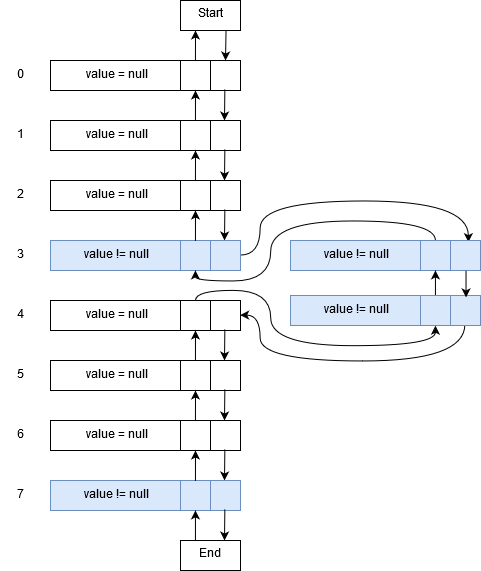

The diagram above was exported from draw.io. Its source (the exported page's mxGraphModel, read from the mxfile embedded in the PNG):
<mxGraphModel dx="1188" dy="726" grid="1" gridSize="10" guides="1" tooltips="1" connect="1" arrows="1" fold="1" page="1" pageScale="1" pageWidth="850" pageHeight="1100" math="0" shadow="0">
  <root>
    <mxCell id="0" />
    <mxCell id="1" parent="0" />
    <mxCell id="2" value="" style="rounded=0;whiteSpace=wrap;html=1;" vertex="1" parent="1">
      <mxGeometry x="680" y="170" width="190" height="30" as="geometry" />
    </mxCell>
    <mxCell id="3" value="" style="rounded=0;whiteSpace=wrap;html=1;" vertex="1" parent="1">
      <mxGeometry x="810" y="170" width="30" height="30" as="geometry" />
    </mxCell>
    <mxCell id="4" value="" style="endArrow=classic;html=1;exitX=0.5;exitY=0;exitDx=0;exitDy=0;" edge="1" source="3" parent="1">
      <mxGeometry width="50" height="50" relative="1" as="geometry">
        <mxPoint x="830" y="180" as="sourcePoint" />
        <mxPoint x="825" y="140" as="targetPoint" />
      </mxGeometry>
    </mxCell>
    <mxCell id="5" value="" style="endArrow=classic;html=1;exitX=0.916;exitY=0.967;exitDx=0;exitDy=0;exitPerimeter=0;" edge="1" source="2" parent="1">
      <mxGeometry width="50" height="50" relative="1" as="geometry">
        <mxPoint x="830" y="250" as="sourcePoint" />
        <mxPoint x="854" y="230" as="targetPoint" />
      </mxGeometry>
    </mxCell>
    <mxCell id="6" value="0" style="text;html=1;strokeColor=none;fillColor=none;align=center;verticalAlign=middle;whiteSpace=wrap;rounded=0;" vertex="1" parent="1">
      <mxGeometry x="630" y="175" width="40" height="20" as="geometry" />
    </mxCell>
    <mxCell id="7" value="value = null" style="text;html=1;strokeColor=none;fillColor=none;align=center;verticalAlign=middle;whiteSpace=wrap;rounded=0;" vertex="1" parent="1">
      <mxGeometry x="700" y="175" width="90" height="20" as="geometry" />
    </mxCell>
    <mxCell id="8" value="" style="rounded=0;whiteSpace=wrap;html=1;" vertex="1" parent="1">
      <mxGeometry x="680" y="230" width="190" height="30" as="geometry" />
    </mxCell>
    <mxCell id="9" value="" style="rounded=0;whiteSpace=wrap;html=1;" vertex="1" parent="1">
      <mxGeometry x="810" y="230" width="30" height="30" as="geometry" />
    </mxCell>
    <mxCell id="10" value="" style="endArrow=classic;html=1;exitX=0.5;exitY=0;exitDx=0;exitDy=0;" edge="1" source="9" parent="1">
      <mxGeometry width="50" height="50" relative="1" as="geometry">
        <mxPoint x="830" y="240" as="sourcePoint" />
        <mxPoint x="825" y="200" as="targetPoint" />
      </mxGeometry>
    </mxCell>
    <mxCell id="11" value="" style="endArrow=classic;html=1;exitX=0.916;exitY=0.967;exitDx=0;exitDy=0;exitPerimeter=0;" edge="1" source="8" parent="1">
      <mxGeometry width="50" height="50" relative="1" as="geometry">
        <mxPoint x="830" y="310" as="sourcePoint" />
        <mxPoint x="854" y="290" as="targetPoint" />
      </mxGeometry>
    </mxCell>
    <mxCell id="12" value="1" style="text;html=1;strokeColor=none;fillColor=none;align=center;verticalAlign=middle;whiteSpace=wrap;rounded=0;" vertex="1" parent="1">
      <mxGeometry x="630" y="235" width="40" height="20" as="geometry" />
    </mxCell>
    <mxCell id="13" value="value = null" style="text;html=1;strokeColor=none;fillColor=none;align=center;verticalAlign=middle;whiteSpace=wrap;rounded=0;" vertex="1" parent="1">
      <mxGeometry x="700" y="235" width="90" height="20" as="geometry" />
    </mxCell>
    <mxCell id="14" value="" style="rounded=0;whiteSpace=wrap;html=1;" vertex="1" parent="1">
      <mxGeometry x="680" y="290" width="190" height="30" as="geometry" />
    </mxCell>
    <mxCell id="15" value="" style="rounded=0;whiteSpace=wrap;html=1;" vertex="1" parent="1">
      <mxGeometry x="810" y="290" width="30" height="30" as="geometry" />
    </mxCell>
    <mxCell id="16" value="" style="endArrow=classic;html=1;exitX=0.5;exitY=0;exitDx=0;exitDy=0;" edge="1" source="15" parent="1">
      <mxGeometry width="50" height="50" relative="1" as="geometry">
        <mxPoint x="830" y="300" as="sourcePoint" />
        <mxPoint x="825" y="260" as="targetPoint" />
      </mxGeometry>
    </mxCell>
    <mxCell id="17" value="" style="endArrow=classic;html=1;exitX=0.916;exitY=0.967;exitDx=0;exitDy=0;exitPerimeter=0;" edge="1" source="14" parent="1">
      <mxGeometry width="50" height="50" relative="1" as="geometry">
        <mxPoint x="830" y="370" as="sourcePoint" />
        <mxPoint x="854" y="350" as="targetPoint" />
      </mxGeometry>
    </mxCell>
    <mxCell id="18" value="2" style="text;html=1;strokeColor=none;fillColor=none;align=center;verticalAlign=middle;whiteSpace=wrap;rounded=0;" vertex="1" parent="1">
      <mxGeometry x="630" y="295" width="40" height="20" as="geometry" />
    </mxCell>
    <mxCell id="19" value="value = null" style="text;html=1;strokeColor=none;fillColor=none;align=center;verticalAlign=middle;whiteSpace=wrap;rounded=0;" vertex="1" parent="1">
      <mxGeometry x="700" y="295" width="90" height="20" as="geometry" />
    </mxCell>
    <mxCell id="20" style="edgeStyle=orthogonalEdgeStyle;rounded=0;orthogonalLoop=1;jettySize=auto;html=1;curved=1;exitX=1;exitY=0.5;exitDx=0;exitDy=0;entryX=0.936;entryY=0.052;entryDx=0;entryDy=0;entryPerimeter=0;" edge="1" source="21" target="54" parent="1">
      <mxGeometry relative="1" as="geometry">
        <mxPoint x="1098" y="347" as="targetPoint" />
        <mxPoint x="880" y="365" as="sourcePoint" />
        <Array as="points">
          <mxPoint x="890" y="365" />
          <mxPoint x="890" y="310" />
          <mxPoint x="1098" y="310" />
        </Array>
      </mxGeometry>
    </mxCell>
    <mxCell id="21" value="" style="rounded=0;whiteSpace=wrap;html=1;fillColor=#dae8fc;strokeColor=#6c8ebf;" vertex="1" parent="1">
      <mxGeometry x="680" y="350" width="190" height="30" as="geometry" />
    </mxCell>
    <mxCell id="22" value="" style="rounded=0;whiteSpace=wrap;html=1;fillColor=#dae8fc;strokeColor=#6c8ebf;" vertex="1" parent="1">
      <mxGeometry x="810" y="350" width="30" height="30" as="geometry" />
    </mxCell>
    <mxCell id="23" value="" style="endArrow=classic;html=1;exitX=0.5;exitY=0;exitDx=0;exitDy=0;" edge="1" source="22" parent="1">
      <mxGeometry width="50" height="50" relative="1" as="geometry">
        <mxPoint x="830" y="360" as="sourcePoint" />
        <mxPoint x="825" y="320" as="targetPoint" />
      </mxGeometry>
    </mxCell>
    <mxCell id="24" value="3" style="text;html=1;strokeColor=none;fillColor=none;align=center;verticalAlign=middle;whiteSpace=wrap;rounded=0;" vertex="1" parent="1">
      <mxGeometry x="630" y="355" width="40" height="20" as="geometry" />
    </mxCell>
    <mxCell id="25" value="value != null" style="text;html=1;strokeColor=none;fillColor=none;align=center;verticalAlign=middle;whiteSpace=wrap;rounded=0;" vertex="1" parent="1">
      <mxGeometry x="700" y="355" width="90" height="20" as="geometry" />
    </mxCell>
    <mxCell id="26" value="" style="rounded=0;whiteSpace=wrap;html=1;" vertex="1" parent="1">
      <mxGeometry x="680" y="410" width="190" height="30" as="geometry" />
    </mxCell>
    <mxCell id="27" style="edgeStyle=orthogonalEdgeStyle;curved=1;rounded=0;orthogonalLoop=1;jettySize=auto;html=1;entryX=0.5;entryY=1;entryDx=0;entryDy=0;" edge="1" source="28" target="60" parent="1">
      <mxGeometry relative="1" as="geometry">
        <Array as="points">
          <mxPoint x="825" y="400" />
          <mxPoint x="900" y="400" />
          <mxPoint x="900" y="455" />
          <mxPoint x="1065" y="455" />
        </Array>
      </mxGeometry>
    </mxCell>
    <mxCell id="28" value="" style="rounded=0;whiteSpace=wrap;html=1;" vertex="1" parent="1">
      <mxGeometry x="810" y="410" width="30" height="30" as="geometry" />
    </mxCell>
    <mxCell id="29" value="" style="endArrow=classic;html=1;exitX=0.916;exitY=0.967;exitDx=0;exitDy=0;exitPerimeter=0;" edge="1" source="26" parent="1">
      <mxGeometry width="50" height="50" relative="1" as="geometry">
        <mxPoint x="830" y="490" as="sourcePoint" />
        <mxPoint x="854" y="470" as="targetPoint" />
      </mxGeometry>
    </mxCell>
    <mxCell id="30" value="4" style="text;html=1;strokeColor=none;fillColor=none;align=center;verticalAlign=middle;whiteSpace=wrap;rounded=0;" vertex="1" parent="1">
      <mxGeometry x="630" y="415" width="40" height="20" as="geometry" />
    </mxCell>
    <mxCell id="31" value="value = null" style="text;html=1;strokeColor=none;fillColor=none;align=center;verticalAlign=middle;whiteSpace=wrap;rounded=0;" vertex="1" parent="1">
      <mxGeometry x="700" y="415" width="90" height="20" as="geometry" />
    </mxCell>
    <mxCell id="32" value="" style="rounded=0;whiteSpace=wrap;html=1;" vertex="1" parent="1">
      <mxGeometry x="680" y="470" width="190" height="30" as="geometry" />
    </mxCell>
    <mxCell id="33" value="" style="rounded=0;whiteSpace=wrap;html=1;" vertex="1" parent="1">
      <mxGeometry x="810" y="470" width="30" height="30" as="geometry" />
    </mxCell>
    <mxCell id="34" value="" style="endArrow=classic;html=1;exitX=0.5;exitY=0;exitDx=0;exitDy=0;" edge="1" source="33" parent="1">
      <mxGeometry width="50" height="50" relative="1" as="geometry">
        <mxPoint x="830" y="480" as="sourcePoint" />
        <mxPoint x="825" y="440" as="targetPoint" />
      </mxGeometry>
    </mxCell>
    <mxCell id="35" value="" style="endArrow=classic;html=1;exitX=0.916;exitY=0.967;exitDx=0;exitDy=0;exitPerimeter=0;" edge="1" source="32" parent="1">
      <mxGeometry width="50" height="50" relative="1" as="geometry">
        <mxPoint x="830" y="550" as="sourcePoint" />
        <mxPoint x="854" y="530" as="targetPoint" />
      </mxGeometry>
    </mxCell>
    <mxCell id="36" value="5" style="text;html=1;strokeColor=none;fillColor=none;align=center;verticalAlign=middle;whiteSpace=wrap;rounded=0;" vertex="1" parent="1">
      <mxGeometry x="630" y="475" width="40" height="20" as="geometry" />
    </mxCell>
    <mxCell id="37" value="value = null" style="text;html=1;strokeColor=none;fillColor=none;align=center;verticalAlign=middle;whiteSpace=wrap;rounded=0;" vertex="1" parent="1">
      <mxGeometry x="700" y="475" width="90" height="20" as="geometry" />
    </mxCell>
    <mxCell id="38" value="" style="rounded=0;whiteSpace=wrap;html=1;" vertex="1" parent="1">
      <mxGeometry x="680" y="530" width="190" height="30" as="geometry" />
    </mxCell>
    <mxCell id="39" value="" style="rounded=0;whiteSpace=wrap;html=1;" vertex="1" parent="1">
      <mxGeometry x="810" y="530" width="30" height="30" as="geometry" />
    </mxCell>
    <mxCell id="40" value="" style="endArrow=classic;html=1;exitX=0.5;exitY=0;exitDx=0;exitDy=0;" edge="1" source="39" parent="1">
      <mxGeometry width="50" height="50" relative="1" as="geometry">
        <mxPoint x="830" y="540" as="sourcePoint" />
        <mxPoint x="825" y="500" as="targetPoint" />
      </mxGeometry>
    </mxCell>
    <mxCell id="41" value="" style="endArrow=classic;html=1;exitX=0.916;exitY=0.967;exitDx=0;exitDy=0;exitPerimeter=0;" edge="1" source="38" parent="1">
      <mxGeometry width="50" height="50" relative="1" as="geometry">
        <mxPoint x="830" y="610" as="sourcePoint" />
        <mxPoint x="854" y="590" as="targetPoint" />
      </mxGeometry>
    </mxCell>
    <mxCell id="42" value="6" style="text;html=1;strokeColor=none;fillColor=none;align=center;verticalAlign=middle;whiteSpace=wrap;rounded=0;" vertex="1" parent="1">
      <mxGeometry x="630" y="535" width="40" height="20" as="geometry" />
    </mxCell>
    <mxCell id="43" value="value = null" style="text;html=1;strokeColor=none;fillColor=none;align=center;verticalAlign=middle;whiteSpace=wrap;rounded=0;" vertex="1" parent="1">
      <mxGeometry x="700" y="535" width="90" height="20" as="geometry" />
    </mxCell>
    <mxCell id="44" value="" style="rounded=0;whiteSpace=wrap;html=1;fillColor=#dae8fc;strokeColor=#6c8ebf;" vertex="1" parent="1">
      <mxGeometry x="680" y="590" width="190" height="30" as="geometry" />
    </mxCell>
    <mxCell id="45" value="" style="rounded=0;whiteSpace=wrap;html=1;fillColor=#dae8fc;strokeColor=#6c8ebf;" vertex="1" parent="1">
      <mxGeometry x="810" y="590" width="30" height="30" as="geometry" />
    </mxCell>
    <mxCell id="46" value="" style="endArrow=classic;html=1;exitX=0.5;exitY=0;exitDx=0;exitDy=0;" edge="1" source="45" parent="1">
      <mxGeometry width="50" height="50" relative="1" as="geometry">
        <mxPoint x="830" y="600" as="sourcePoint" />
        <mxPoint x="825" y="560" as="targetPoint" />
      </mxGeometry>
    </mxCell>
    <mxCell id="47" value="" style="endArrow=classic;html=1;exitX=0.916;exitY=0.967;exitDx=0;exitDy=0;exitPerimeter=0;" edge="1" source="44" parent="1">
      <mxGeometry width="50" height="50" relative="1" as="geometry">
        <mxPoint x="830" y="670" as="sourcePoint" />
        <mxPoint x="854" y="650" as="targetPoint" />
      </mxGeometry>
    </mxCell>
    <mxCell id="48" value="7" style="text;html=1;strokeColor=none;fillColor=none;align=center;verticalAlign=middle;whiteSpace=wrap;rounded=0;" vertex="1" parent="1">
      <mxGeometry x="630" y="595" width="40" height="20" as="geometry" />
    </mxCell>
    <mxCell id="49" value="value != null" style="text;html=1;strokeColor=none;fillColor=none;align=center;verticalAlign=middle;whiteSpace=wrap;rounded=0;" vertex="1" parent="1">
      <mxGeometry x="700" y="595" width="90" height="20" as="geometry" />
    </mxCell>
    <mxCell id="50" value="End" style="rounded=0;whiteSpace=wrap;html=1;" vertex="1" parent="1">
      <mxGeometry x="810" y="650" width="60" height="30" as="geometry" />
    </mxCell>
    <mxCell id="51" value="" style="endArrow=classic;html=1;exitX=0.25;exitY=0;exitDx=0;exitDy=0;entryX=0.5;entryY=1;entryDx=0;entryDy=0;" edge="1" source="50" target="45" parent="1">
      <mxGeometry width="50" height="50" relative="1" as="geometry">
        <mxPoint x="835" y="180" as="sourcePoint" />
        <mxPoint x="835" y="150" as="targetPoint" />
      </mxGeometry>
    </mxCell>
    <mxCell id="52" value="Start" style="rounded=0;whiteSpace=wrap;html=1;" vertex="1" parent="1">
      <mxGeometry x="810" y="110" width="60" height="30" as="geometry" />
    </mxCell>
    <mxCell id="53" value="" style="endArrow=classic;html=1;exitX=0.75;exitY=1;exitDx=0;exitDy=0;" edge="1" source="52" parent="1">
      <mxGeometry width="50" height="50" relative="1" as="geometry">
        <mxPoint x="864" y="629" as="sourcePoint" />
        <mxPoint x="855" y="170" as="targetPoint" />
      </mxGeometry>
    </mxCell>
    <mxCell id="54" value="" style="rounded=0;whiteSpace=wrap;html=1;fillColor=#dae8fc;strokeColor=#6c8ebf;" vertex="1" parent="1">
      <mxGeometry x="920" y="350" width="190" height="30" as="geometry" />
    </mxCell>
    <mxCell id="55" style="edgeStyle=orthogonalEdgeStyle;curved=1;rounded=0;orthogonalLoop=1;jettySize=auto;html=1;entryX=0.5;entryY=1;entryDx=0;entryDy=0;" edge="1" source="56" target="22" parent="1">
      <mxGeometry relative="1" as="geometry">
        <Array as="points">
          <mxPoint x="1065" y="330" />
          <mxPoint x="900" y="330" />
          <mxPoint x="900" y="390" />
          <mxPoint x="825" y="390" />
        </Array>
      </mxGeometry>
    </mxCell>
    <mxCell id="56" value="" style="rounded=0;whiteSpace=wrap;html=1;fillColor=#dae8fc;strokeColor=#6c8ebf;" vertex="1" parent="1">
      <mxGeometry x="1050" y="350" width="30" height="30" as="geometry" />
    </mxCell>
    <mxCell id="57" value="value != null" style="text;html=1;strokeColor=none;fillColor=none;align=center;verticalAlign=middle;whiteSpace=wrap;rounded=0;" vertex="1" parent="1">
      <mxGeometry x="940" y="355" width="90" height="20" as="geometry" />
    </mxCell>
    <mxCell id="58" style="edgeStyle=orthogonalEdgeStyle;curved=1;rounded=0;orthogonalLoop=1;jettySize=auto;html=1;entryX=1;entryY=0.5;entryDx=0;entryDy=0;exitX=0.918;exitY=0.981;exitDx=0;exitDy=0;exitPerimeter=0;" edge="1" source="59" target="26" parent="1">
      <mxGeometry relative="1" as="geometry">
        <Array as="points">
          <mxPoint x="1094" y="470" />
          <mxPoint x="890" y="470" />
          <mxPoint x="890" y="425" />
        </Array>
      </mxGeometry>
    </mxCell>
    <mxCell id="59" value="" style="rounded=0;whiteSpace=wrap;html=1;fillColor=#dae8fc;strokeColor=#6c8ebf;" vertex="1" parent="1">
      <mxGeometry x="920" y="405" width="190" height="30" as="geometry" />
    </mxCell>
    <mxCell id="60" value="" style="rounded=0;whiteSpace=wrap;html=1;fillColor=#dae8fc;strokeColor=#6c8ebf;" vertex="1" parent="1">
      <mxGeometry x="1050" y="405" width="30" height="30" as="geometry" />
    </mxCell>
    <mxCell id="61" value="value != null" style="text;html=1;strokeColor=none;fillColor=none;align=center;verticalAlign=middle;whiteSpace=wrap;rounded=0;" vertex="1" parent="1">
      <mxGeometry x="940" y="410" width="90" height="20" as="geometry" />
    </mxCell>
    <mxCell id="62" value="" style="endArrow=classic;html=1;exitX=0.921;exitY=0.986;exitDx=0;exitDy=0;exitPerimeter=0;entryX=0.921;entryY=0.048;entryDx=0;entryDy=0;entryPerimeter=0;" edge="1" source="54" target="59" parent="1">
      <mxGeometry width="50" height="50" relative="1" as="geometry">
        <mxPoint x="863.8571428571429" y="329" as="sourcePoint" />
        <mxPoint x="864" y="360" as="targetPoint" />
      </mxGeometry>
    </mxCell>
    <mxCell id="63" value="" style="endArrow=classic;html=1;exitX=0.5;exitY=0;exitDx=0;exitDy=0;entryX=0.5;entryY=1;entryDx=0;entryDy=0;" edge="1" source="60" target="56" parent="1">
      <mxGeometry width="50" height="50" relative="1" as="geometry">
        <mxPoint x="835.2857142857142" y="359.8571428571429" as="sourcePoint" />
        <mxPoint x="835" y="330" as="targetPoint" />
      </mxGeometry>
    </mxCell>
  </root>
</mxGraphModel>